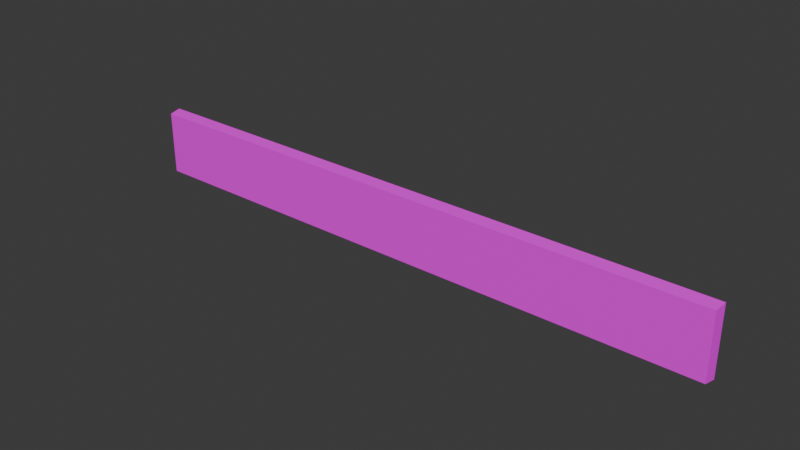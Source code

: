 # Source: ent_sign.blend  (saved by Blender 4.5.92; exported with 4.5.12 LTS)
import bpy
from mathutils import Matrix  # noqa: F401  (used for matrix-valued properties, if any)

bpy.ops.wm.read_factory_settings(use_empty=True)
scene = bpy.context.scene
scene.name = 'Scene'

# ---- images (referenced by path relative to the original .blend; pixels are not part of the script)
import os
ASSET_DIR = os.environ.get("B2B_ASSET_DIR", "")  # directory of the original .blend (textures are referenced by path, not embedded)
HERE = os.path.dirname(os.path.abspath(__file__))  # packed textures are extracted next to this script under _unpacked/

def load_image(name, relpath, width, height, colorspace="sRGB"):
    """Load a texture the original file referenced (path relative to the .blend, or extracted next to this script)."""
    p = next((c for c in (os.path.join(HERE, relpath), os.path.join(ASSET_DIR, relpath)) if relpath and os.path.exists(c)), "")
    if p:
        img = bpy.data.images.load(p, check_existing=True)
        img.name = name
    else:  # same state as the original file: an image datablock whose file is absent (Cycles renders it pink)
        img = bpy.data.images.new(name, width, height)
        img.source = "FILE"
        img.filepath = "//" + (relpath or name)
    img.colorspace_settings.name = colorspace
    return img
img_signs1_png = load_image('signs1.png', 'signs1.png', 1024, 1024, 'sRGB')

# ---- materials (node trees are filled in below, after node groups)
mat_material = bpy.data.materials.new('Material')
mat_material.use_backface_culling = True

# ---- material node trees
mat_material.use_nodes = True; mat_material.node_tree.nodes.clear()
_N = mat_material.node_tree.nodes; _L = mat_material.node_tree.links
n0 = _N.new('ShaderNodeBsdfPrincipled'); n0.name = 'Principled BSDF'; n0.location = (-200, 100)
n1 = _N.new('ShaderNodeOutputMaterial'); n1.name = 'Material Output'; n1.location = (200, 100)
n2 = _N.new('ShaderNodeTexImage'); n2.name = 'Image Texture'; n2.location = (-490, 80)
n2.image = img_signs1_png
_L.new(n0.outputs[0], n1.inputs[0])
_L.new(n2.outputs[0], n0.inputs[0])
n1.is_active_output = True

# ---- world
world_world = bpy.data.worlds.new('World'); scene.world = world_world
world_world.use_nodes = True; world_world.node_tree.nodes.clear()
_N = world_world.node_tree.nodes; _L = world_world.node_tree.links
n0 = _N.new('ShaderNodeOutputWorld'); n0.name = 'World Output'; n0.location = (300, 300)
n1 = _N.new('ShaderNodeBackground'); n1.name = 'Background'; n1.location = (10, 300)
n1.inputs[0].default_value = (0.05088, 0.05088, 0.05088, 1.0)
_L.new(n1.outputs[0], n0.inputs[0])
n0.is_active_output = True
world_world.color = (0.05088, 0.05088, 0.05088)
world_world.sun_shadow_jitter_overblur = 0.0

# ---- meshes
me_cube = bpy.data.meshes.new('Cube')
me_cube.from_pydata([(-0.7448, -0.015, -0.07944), (-0.7448, -0.015, 0.07944), (-0.7481, 0.015, -0.08383), (-0.7481, 0.015, 0.08383), (0.7448, -0.015, -0.07944), (0.7448, -0.015, 0.07944), (0.7481, 0.015, -0.08383), (0.7481, 0.015, 0.08383)], [], [(0, 1, 3, 2), (6, 7, 5, 4), (4, 5, 1, 0), (2, 6, 4, 0), (7, 3, 1, 5)])
_uv = me_cube.uv_layers.new(name='UVMap')
_uv.uv.foreach_set('vector', [0.0157, 0.4751, 0.01566, 0.4998, 0.01201, 0.5038, 0.01184, 0.4717, 0.314, 0.4723, 0.3142, 0.5036, 0.3108, 0.5002, 0.3106, 0.4757, 0.3142, 0.4719, 0.3144, 0.5042, 0.01211, 0.5037, 0.01216, 0.4711, 0.01184, 0.4717, 0.314, 0.4723, 0.3106, 0.4757, 0.0157, 0.4751, 0.3142, 0.5036, 0.01201, 0.5038, 0.01566, 0.4998, 0.3108, 0.5002])
me_cube.materials.append(mat_material)
me_cube.update()

# ---- objects
ob_cube = bpy.data.objects.new('Cube', me_cube)

# ---- transforms, parenting, visibility, modifiers, constraints
ob_cube.location = (0.0, 0.0, 0.0)

# ---- collection membership
scene.collection.objects.link(ob_cube)

# ---- scene / render settings (as saved in the file)
scene.frame_start = 1; scene.frame_end = 30; scene.frame_set(0)
scene.render.engine = 'BLENDER_EEVEE_NEXT'
scene.render.bake_bias = 0.0
scene.render.bake_samples = 0
bpy.context.view_layer.update()

# ---- added for rendering (the .blend has no active camera and no usable light): camera, sun
cam_auto = bpy.data.cameras.new('AutoCamera')
cam_auto.lens = 50.0
cam_auto.sensor_width = 36.0
cam_auto.clip_end = 1000.0
ob_auto_camera = bpy.data.objects.new('AutoCamera', cam_auto)
scene.collection.objects.link(ob_auto_camera)
ob_auto_camera.location = (1.39328, -1.67194, 1.11462)
ob_auto_camera.rotation_euler = (1.09748, -7.21219e-08, 0.694738)
scene.camera = ob_auto_camera
light_auto_sun = bpy.data.lights.new('AutoSun', 'SUN')
light_auto_sun.energy = 3.0
light_auto_sun.angle = 0.0523599
ob_auto_sun = bpy.data.objects.new('AutoSun', light_auto_sun)
scene.collection.objects.link(ob_auto_sun)
ob_auto_sun.rotation_euler = (0.872665, 0.174533, 0.523599)
bpy.context.view_layer.update()
